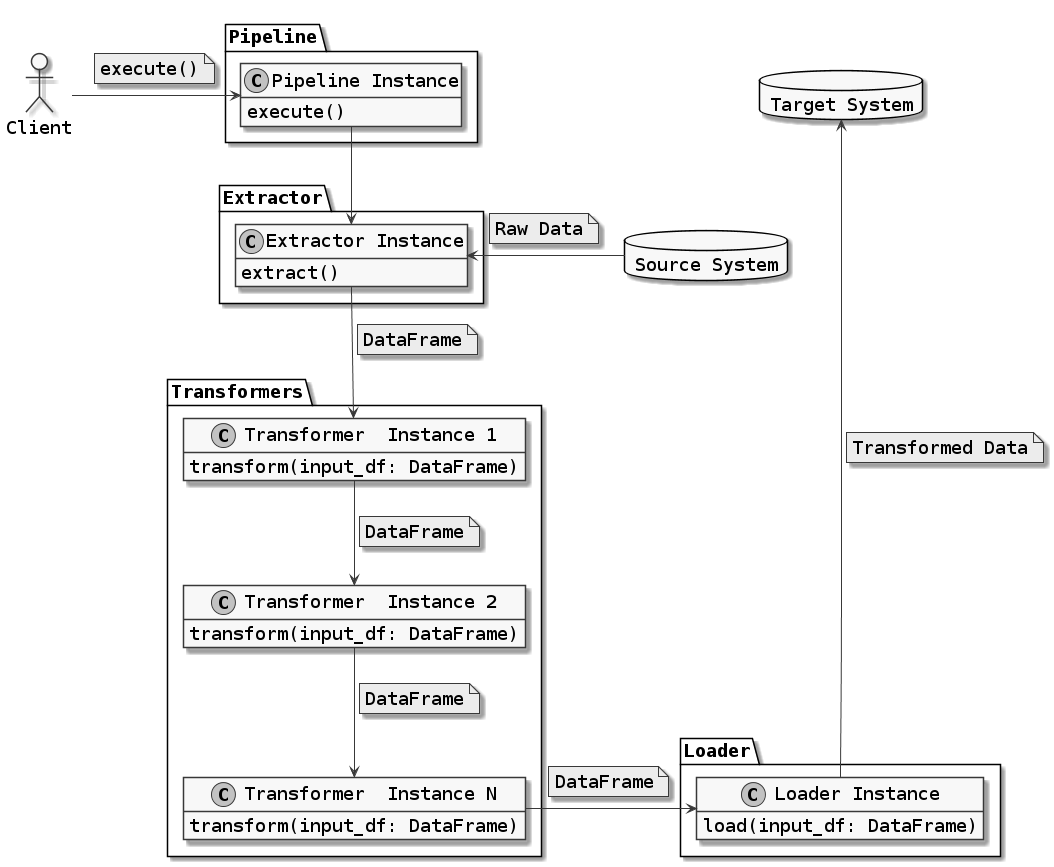

The diagram above was rendered by PlantUML. Its source (embedded in the PNG):
@startuml

skinparam monochrome true
skinparam defaultFontname Bitstream Vera Sans Mono
skinparam defaultFontSize 18

hide empty members


allow_mixing

actor Client

package "Pipeline"  {
    class "Pipeline Instance" {
        execute()
    }
}

Client -> "Pipeline Instance"
note on link
execute()
end note

database "Source System"
database "Target System"

package "Extractor"  {

    "Pipeline Instance" --> "Extractor Instance"

    class "Extractor Instance" {
        extract()
    }

}

"Extractor Instance" <- "Source System"
note on link
    Raw Data
end note


package "Transformers"  {

    "Extractor Instance" --> "Transformer  Instance 1"

    note on link
        DataFrame
    end note

    class "Transformer  Instance 1" {
        transform(input_df: DataFrame)
    }

    "Transformer  Instance 1" --> "Transformer  Instance 2"

    note on link
        DataFrame
    end note

    class "Transformer  Instance 2" {
        transform(input_df: DataFrame)
    }

    "Transformer  Instance 2" --> "Transformer  Instance N"

    note on link
        DataFrame
    end note

    class "Transformer  Instance N" {
        transform(input_df: DataFrame)
    }

}

package "Loader" {

    "Transformer  Instance N" -> "Loader Instance"

    note on link
        DataFrame
    end note

    class "Loader Instance" {
        load(input_df: DataFrame)
    }
}

"Target System" <----- "Loader Instance"
note on link
    Transformed Data
end note

@enduml